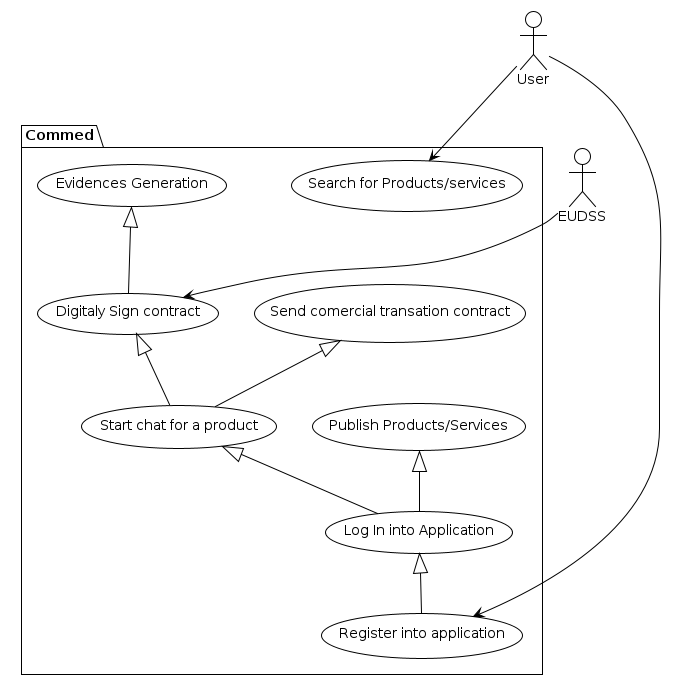

The diagram above was rendered by PlantUML. Its source (embedded in the PNG):
@startuml
!theme plain

package Commed {
    usecase "Register into application" as uc1
    usecase "Log In into Application" as uc2
    usecase "Search for Products/services" as uc3
    usecase "Publish Products/Services" as uc4
    usecase "Start chat for a product" as uc5
    usecase "Send comercial transation contract" as uc6
    usecase "Evidences Generation" as uc7
    usecase "Digitaly Sign contract" as uc8
}


actor User as u
actor EUDSS as eudss

u --> uc1
uc2 <|-- uc1
u --> uc3
uc4 <|-- uc2
uc5 <|-- uc2
uc6 <|-- uc5
uc8 <|-- uc5
uc7 <|-- uc8
eudss --> uc8


@enduml